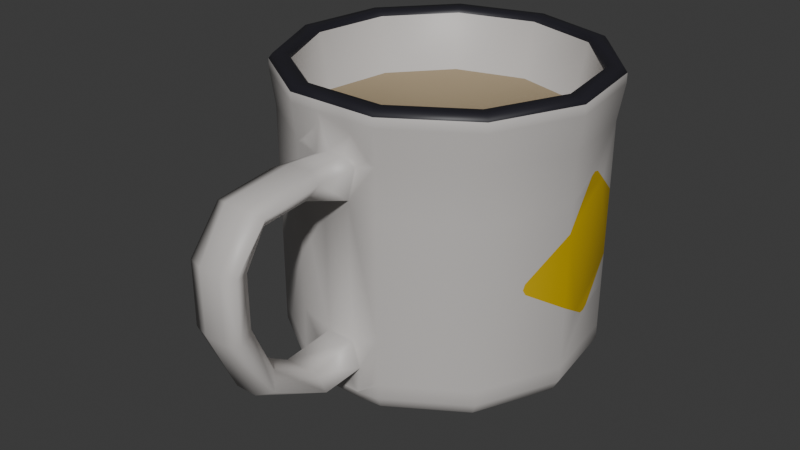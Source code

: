 # Source: goto_cup.blend  (saved by Blender 4.2.66; exported with 4.5.12 LTS)
import bpy
from mathutils import Matrix  # noqa: F401  (used for matrix-valued properties, if any)

bpy.ops.wm.read_factory_settings(use_empty=True)
scene = bpy.context.scene
scene.name = 'Scene'

# ---- collections
col_collection = bpy.data.collections.new('Collection'); scene.collection.children.link(col_collection)

# ---- materials (node trees are filled in below, after node groups)
mat_cup_body = bpy.data.materials.new('cup_body')
mat_cup_rim = bpy.data.materials.new('cup_rim')
mat_cup_coffe = bpy.data.materials.new('cup_coffe')
mat_cup_red = bpy.data.materials.new('cup_red')
mat_cup_green = bpy.data.materials.new('cup_green')
mat_cup_yellow = bpy.data.materials.new('cup_yellow')

# ---- material node trees
mat_cup_body.use_nodes = True; mat_cup_body.node_tree.nodes.clear()
_N = mat_cup_body.node_tree.nodes; _L = mat_cup_body.node_tree.links
n0 = _N.new('ShaderNodeBsdfPrincipled'); n0.name = 'Principled BSDF'; n0.location = (10, 300)
n0.inputs[0].default_value = (0.5711, 0.5457, 0.5271, 1.0)
n1 = _N.new('ShaderNodeOutputMaterial'); n1.name = 'Material Output'; n1.location = (300, 300)
_L.new(n0.outputs[0], n1.inputs[0])
n1.is_active_output = True
mat_cup_rim.use_nodes = True; mat_cup_rim.node_tree.nodes.clear()
_N = mat_cup_rim.node_tree.nodes; _L = mat_cup_rim.node_tree.links
n0 = _N.new('ShaderNodeBsdfPrincipled'); n0.name = 'Principled BSDF'; n0.location = (10, 300)
n0.inputs[0].default_value = (0.01521, 0.01444, 0.02122, 1.0)
n1 = _N.new('ShaderNodeOutputMaterial'); n1.name = 'Material Output'; n1.location = (300, 300)
_L.new(n0.outputs[0], n1.inputs[0])
n1.is_active_output = True
mat_cup_coffe.use_nodes = True; mat_cup_coffe.node_tree.nodes.clear()
_N = mat_cup_coffe.node_tree.nodes; _L = mat_cup_coffe.node_tree.links
n0 = _N.new('ShaderNodeBsdfPrincipled'); n0.name = 'Principled BSDF'; n0.location = (10, 300)
n0.inputs[0].default_value = (0.3324, 0.2582, 0.159, 1.0)
n0.inputs[2].default_value = 1.0
n1 = _N.new('ShaderNodeOutputMaterial'); n1.name = 'Material Output'; n1.location = (300, 300)
_L.new(n0.outputs[0], n1.inputs[0])
n1.is_active_output = True
mat_cup_red.use_nodes = True; mat_cup_red.node_tree.nodes.clear()
_N = mat_cup_red.node_tree.nodes; _L = mat_cup_red.node_tree.links
n0 = _N.new('ShaderNodeBsdfPrincipled'); n0.name = 'Principled BSDF'; n0.location = (10, 300)
n0.inputs[0].default_value = (0.4179, 0.1301, 0.07819, 1.0)
n1 = _N.new('ShaderNodeOutputMaterial'); n1.name = 'Material Output'; n1.location = (300, 300)
_L.new(n0.outputs[0], n1.inputs[0])
n1.is_active_output = True
mat_cup_green.use_nodes = True; mat_cup_green.node_tree.nodes.clear()
_N = mat_cup_green.node_tree.nodes; _L = mat_cup_green.node_tree.links
n0 = _N.new('ShaderNodeBsdfPrincipled'); n0.name = 'Principled BSDF'; n0.location = (10, 300)
n0.inputs[0].default_value = (0.1274, 0.3005, 0.3231, 1.0)
n1 = _N.new('ShaderNodeOutputMaterial'); n1.name = 'Material Output'; n1.location = (300, 300)
_L.new(n0.outputs[0], n1.inputs[0])
n1.is_active_output = True
mat_cup_yellow.use_nodes = True; mat_cup_yellow.node_tree.nodes.clear()
_N = mat_cup_yellow.node_tree.nodes; _L = mat_cup_yellow.node_tree.links
n0 = _N.new('ShaderNodeBsdfPrincipled'); n0.name = 'Principled BSDF'; n0.location = (10, 300)
n0.inputs[0].default_value = (0.6172, 0.4179, 0.001821, 1.0)
n1 = _N.new('ShaderNodeOutputMaterial'); n1.name = 'Material Output'; n1.location = (300, 300)
_L.new(n0.outputs[0], n1.inputs[0])
n1.is_active_output = True

# ---- world
world_world = bpy.data.worlds.new('World'); scene.world = world_world
world_world.use_nodes = True; world_world.node_tree.nodes.clear()
_N = world_world.node_tree.nodes; _L = world_world.node_tree.links
n0 = _N.new('ShaderNodeOutputWorld'); n0.name = 'World Output'; n0.location = (300, 300)
n1 = _N.new('ShaderNodeBackground'); n1.name = 'Background'; n1.location = (10, 300)
n1.inputs[0].default_value = (0.05088, 0.05088, 0.05088, 1.0)
_L.new(n1.outputs[0], n0.inputs[0])
n0.is_active_output = True
world_world.color = (0.05088, 0.05088, 0.05088)
world_world.sun_shadow_jitter_overblur = 0.0

# ---- meshes
me_cylinder = bpy.data.meshes.new('Cylinder')
me_cylinder.from_pydata([(1.902e-09, 0.7181, 0.0), (-3.454e-10, 0.8873, 1.557), (0.3977, 0.6013, 0.0), (0.4774, 0.7471, 1.557), (0.6691, 0.2881, 0.0), (0.8032, 0.3711, 1.557), (0.7281, -0.1222, 0.0), (0.874, -0.1214, 1.557), (0.5559, -0.4992, 0.0), (0.6673, -0.574, 1.557), (0.2072, -0.7233, 0.0), (0.2488, -0.843, 1.557), (-0.2072, -0.7233, 0.0), (-0.2488, -0.843, 1.557), (-0.5559, -0.4992, 0.0), (-0.6673, -0.574, 1.557), (-0.7281, -0.1222, 0.0), (-0.874, -0.1214, 1.557), (-0.6691, 0.2881, 0.0), (-0.8032, 0.3711, 1.557), (-0.3977, 0.6013, 0.0), (-0.4774, 0.7471, 1.557), (0.0, 0.8535, 0.196), (0.0, 0.8535, 0.4521), (0.0, 0.8535, 1.106), (0.0, 0.8535, 1.362), (0.4615, 0.718, 1.362), (0.4615, 0.718, 1.106), (0.4615, 0.718, 0.4521), (0.4615, 0.718, 0.196), (0.7765, 0.3545, 1.362), (0.7765, 0.3545, 1.106), (0.7765, 0.3545, 0.4521), (0.7765, 0.3545, 0.196), (0.8449, -0.1216, 1.362), (0.8449, -0.1216, 1.106), (0.8449, -0.1216, 0.4521), (0.8449, -0.1216, 0.196), (0.6451, -0.5591, 1.362), (0.6451, -0.5591, 1.106), (0.6451, -0.5591, 0.4521), (0.6451, -0.5591, 0.196), (0.2405, -0.8191, 1.362), (0.2405, -0.8191, 1.106), (0.2405, -0.8191, 0.4521), (0.2405, -0.8191, 0.196), (-0.2405, -0.8191, 1.362), (-0.2405, -0.8191, 1.106), (-0.2405, -0.8191, 0.4521), (-0.2405, -0.8191, 0.196), (-0.6451, -0.5591, 1.362), (-0.6451, -0.5591, 1.106), (-0.6451, -0.5591, 0.4521), (-0.6451, -0.5591, 0.196), (-0.8449, -0.1216, 1.362), (-0.8449, -0.1216, 1.106), (-0.8449, -0.1216, 0.4521), (-0.8449, -0.1216, 0.196), (-0.7765, 0.3545, 1.362), (-0.7765, 0.3545, 1.106), (-0.7765, 0.3545, 0.4521), (-0.7765, 0.3545, 0.196), (-0.4615, 0.718, 1.362), (-0.4615, 0.718, 1.106), (-0.4615, 0.718, 0.4521), (-0.4615, 0.718, 0.196), (0.06908, -0.7233, 0.0), (-0.06908, -0.7233, 0.0), (-0.08293, -0.843, 1.557), (0.08293, -0.843, 1.557), (0.07879, -0.8152, 0.385), (-0.07879, -0.8152, 0.385), (0.07714, -0.8232, 1.151), (-0.07714, -0.8232, 1.151), (0.09384, -1.099, 0.3461), (-0.09384, -1.099, 0.3461), (0.09246, -1.113, 1.262), (-0.09246, -1.113, 1.262), (-0.09447, -1.359, 0.5078), (-0.09358, -1.479, 0.7804), (-0.09445, -1.481, 1.061), (-0.09611, -1.371, 1.241), (0.09447, -1.359, 0.5078), (0.09358, -1.479, 0.7804), (0.09445, -1.481, 1.061), (0.09611, -1.371, 1.241), (0.4615, 0.718, 0.1144), (0.4424, 0.683, 0.05147), (0.7765, 0.3545, 0.1144), (0.744, 0.3344, 0.05127), (0.8449, -0.1216, 0.1144), (0.8091, -0.1218, 0.05096), (0.6451, -0.5591, 0.1144), (0.6174, -0.5405, 0.05062), (0.23, -0.7889, 0.05034), (0.2405, -0.8191, 0.1144), (-0.2405, -0.8191, 0.1144), (-0.23, -0.7889, 0.05034), (-0.6451, -0.5591, 0.1144), (-0.6174, -0.5405, 0.05062), (-0.8449, -0.1216, 0.1144), (-0.8091, -0.1218, 0.05096), (-0.7765, 0.3545, 0.1144), (-0.744, 0.3344, 0.05127), (-0.4615, 0.718, 0.1144), (-0.4424, 0.683, 0.05147), (5.684e-10, 0.8131, 0.05154), (0.0, 0.8535, 0.1144), (0.08684, -0.7866, 0.03567), (0.1086, -0.8202, 0.09684), (-0.1086, -0.8202, 0.09684), (-0.08684, -0.7866, 0.03567), (0.1237, -0.8176, 0.2441), (0.04272, -0.8207, 0.201), (0.1086, -0.8202, 0.09689), (0.1961, -0.8197, 0.1768), (-0.04272, -0.8207, 0.201), (-0.1237, -0.8176, 0.2441), (-0.1961, -0.8197, 0.1768), (-0.1086, -0.8202, 0.09689), (0.04371, -0.8177, 1.365), (0.123, -0.8201, 1.332), (0.1973, -0.8186, 1.38), (0.1009, -0.8185, 1.488), (-0.123, -0.8201, 1.332), (-0.04371, -0.8177, 1.365), (-0.1009, -0.8185, 1.488), (-0.1973, -0.8186, 1.38), (0.1448, -1.08, 0.2527), (0.06105, -1.059, 0.2076), (-0.06105, -1.059, 0.2076), (-0.1448, -1.08, 0.2527), (0.06322, -1.047, 1.374), (0.1447, -1.08, 1.343), (-0.1447, -1.08, 1.343), (-0.06322, -1.047, 1.374), (-0.1458, -1.404, 1.305), (-0.05914, -1.44, 1.331), (-0.1438, -1.581, 1.09), (-0.05963, -1.606, 1.09), (-0.1438, -1.583, 0.7558), (-0.06081, -1.606, 0.7465), (-0.06029, -1.452, 0.4022), (-0.1446, -1.408, 0.4316), (0.1446, -1.408, 0.4316), (0.06029, -1.452, 0.4022), (0.1438, -1.583, 0.7558), (0.06081, -1.606, 0.7465), (0.1438, -1.581, 1.09), (0.05963, -1.606, 1.09), (0.05914, -1.44, 1.331), (0.1458, -1.404, 1.305), (0.4281, 0.6703, 1.637), (1.455e-09, 0.796, 1.637), (0.7202, 0.3332, 1.637), (0.7837, -0.1084, 1.637), (0.5984, -0.5143, 1.637), (0.2231, -0.7555, 1.637), (0.08293, -0.7555, 1.637), (-0.5984, -0.5143, 1.637), (-0.2231, -0.7555, 1.637), (-0.7837, -0.1084, 1.637), (-0.7202, 0.3332, 1.637), (-0.4281, 0.6703, 1.637), (-0.08293, -0.7555, 1.637), (0.4663, 0.7299, 1.637), (1.138e-09, 0.8668, 1.637), (0.7846, 0.3626, 1.637), (0.8538, -0.1185, 1.637), (0.6519, -0.5606, 1.637), (0.243, -0.8234, 1.637), (0.08293, -0.8234, 1.637), (-0.6519, -0.5606, 1.637), (-0.243, -0.8234, 1.637), (-0.8538, -0.1185, 1.637), (-0.7846, 0.3626, 1.637), (-0.4663, 0.7299, 1.637), (-0.08293, -0.8234, 1.637), (0.387, 0.5982, 1.304), (7.389e-08, 0.7119, 1.304), (0.6511, 0.2934, 1.304), (0.7085, -0.1058, 1.304), (0.541, -0.4727, 1.304), (0.2017, -0.6908, 1.304), (0.07696, -0.6908, 1.304), (-0.541, -0.4727, 1.304), (-0.2017, -0.6908, 1.304), (-0.7085, -0.1058, 1.304), (-0.6511, 0.2934, 1.304), (-0.387, 0.5982, 1.304), (-0.07696, -0.6908, 1.304), (0.4774, 0.7471, 1.611), (1.138e-09, 0.8873, 1.611), (0.8032, 0.3711, 1.611), (0.874, -0.1214, 1.611), (0.6673, -0.574, 1.611), (0.2488, -0.843, 1.611), (0.08293, -0.843, 1.611), (-0.6673, -0.574, 1.611), (-0.2488, -0.843, 1.611), (-0.874, -0.1214, 1.611), (-0.8032, 0.3711, 1.611), (-0.4774, 0.7471, 1.611), (-0.08293, -0.843, 1.611), (0.417, 0.6531, 1.611), (1.138e-09, 0.7756, 1.611), (0.7016, 0.3247, 1.611), (0.7635, -0.1055, 1.611), (0.5829, -0.5009, 1.611), (0.2173, -0.7358, 1.611), (0.08293, -0.7358, 1.611), (-0.5829, -0.5009, 1.611), (-0.2173, -0.7358, 1.611), (-0.7635, -0.1055, 1.611), (-0.7016, 0.3247, 1.611), (-0.417, 0.6531, 1.611), (-0.08293, -0.7358, 1.611), (0.7765, 0.3545, 0.9992), (0.7765, 0.3545, 0.6279), (0.7933, 0.2378, 1.106), (0.8229, 0.03176, 1.106), (0.8449, -0.1216, 0.9522), (0.8449, -0.1216, 0.5449), (0.7997, 0.1931, 0.4521), (0.8242, 0.02296, 0.4521), (-0.1647, 0.8052, 0.4521), (0.01074, 0.8504, 1.106), (-0.4671, 0.7116, 0.4521), (-0.4615, 0.718, 0.433), (-0.5551, 0.61, 1.106), (0.0, 0.8535, 0.6408), (-0.4615, 0.718, 1.237), (0.0, 0.8535, 1.115), (-0.7973, -0.2259, 1.106), (-0.8449, -0.1216, 1.161), (-0.8191, 0.05787, 0.4521), (-0.7523, -0.3244, 0.4521), (-0.8294, -0.01347, 1.106), (-0.8449, -0.1216, 0.3752), (-0.7661, -0.2942, 0.9235), (-0.8224, 0.03548, 0.9479), (-0.8403, -0.08949, 1.16), (-0.8294, -0.01349, 1.106), (-0.7927, -0.2359, 0.3752), (-0.7569, -0.3143, 0.4292), (-0.8204, 0.04923, 0.4308), (-0.8322, -0.03267, 0.3752), (-0.6863, -0.469, 0.7802), (-0.6985, -0.4422, 0.8569), (-0.8011, 0.1836, 0.7624), (-0.8047, 0.1586, 0.854), (-0.7977, -0.2251, 1.108), (-0.8321, -0.1498, 1.162), (-0.5703, 0.5925, 0.8677), (-0.5602, 0.6041, 0.7722), (-0.1135, 0.8202, 0.5506), (-0.04761, 0.8396, 0.6165), (-0.5153, 0.6559, 1.226), (-0.551, 0.6148, 1.17), (-0.1271, 0.8162, 1.249), (-0.2083, 0.7924, 1.277), (-0.1965, 0.7958, 0.3908), (-0.2666, 0.7753, 0.3381), (-0.4347, 0.7259, 0.3572), (-0.3709, 0.7446, 0.3189), (0.05489, 0.8374, 0.6646), (0.111, 0.8209, 0.7323), (0.1558, 0.8078, 0.9157), (0.1313, 0.815, 0.9968), (0.6409, 0.511, 0.7983), (0.6426, 0.509, 0.8584), (0.6337, 0.5193, 0.8289), (0.7496, -0.3303, 0.679), (0.7471, -0.3359, 0.7378), (0.7432, -0.3444, 0.7071), (0.8035, 0.1667, 1.17), (0.8138, 0.09481, 1.169), (0.8087, 0.1305, 1.18), (0.8148, 0.08822, 0.4102), (0.8039, 0.1636, 0.42), (0.8092, 0.1272, 0.4053)], [], [(25, 1, 3, 26), (26, 3, 5, 30), (30, 5, 7, 34), (34, 7, 9, 38), (38, 9, 11, 42), (145, 142, 130, 129), (46, 13, 15, 50), (50, 15, 17, 54), (54, 17, 19, 58), (69, 11, 196, 197), (58, 19, 21, 62), (62, 21, 1, 25), (66, 108, 111, 67), (226, 268, 267, 266, 265, 230, 24), (229, 258, 257, 231, 63), (225, 261, 262, 264, 263, 228, 64), (20, 105, 106, 0), (61, 60, 227, 228, 65), (225, 255, 256, 230, 23), (232, 259, 260, 231, 62, 25), (18, 103, 105, 20), (236, 247, 248, 239, 233, 55, 56), (233, 251, 252, 234, 55), (238, 243, 244, 236, 56), (16, 101, 103, 18), (235, 245, 246, 238, 56), (235, 249, 250, 240, 237, 59, 60), (42, 11, 69, 123, 122), (49, 48, 52, 53), (48, 47, 51, 52), (47, 46, 50, 51), (14, 99, 101, 16), (71, 117, 131, 75), (71, 73, 47, 48), (124, 73, 77, 134), (10, 94, 108, 66), (41, 40, 44, 45), (40, 39, 43, 44), (39, 38, 42, 43), (8, 93, 94, 10), (37, 36, 40, 41), (219, 275, 277, 276, 220), (35, 34, 38, 39), (6, 91, 93, 8), (32, 218, 223), (224, 278, 280, 279, 223), (107, 22, 29, 86), (29, 28, 32, 33), (221, 273, 274, 272, 222), (27, 26, 30, 31), (4, 89, 91, 6), (22, 23, 28, 29), (24, 232, 226), (120, 123, 69, 68, 126, 125), (116, 113, 129, 130), (44, 43, 72, 70), (70, 72, 73, 71), (109, 114, 113, 116, 119, 110), (70, 71, 75, 74), (12, 97, 99, 14), (120, 125, 135, 132), (72, 121, 133, 76), (118, 117, 71, 48, 49), (73, 124, 127, 46, 47), (110, 119, 118, 49, 96), (127, 126, 68, 13, 46), (43, 42, 122, 121, 72), (73, 72, 76, 77), (150, 137, 139, 149), (77, 76, 85, 81), (134, 77, 81, 136), (76, 133, 151, 85), (149, 139, 141, 147), (147, 141, 142, 145), (83, 146, 144, 82), (132, 135, 137, 150), (81, 85, 84, 80), (80, 84, 83, 79), (79, 83, 82, 78), (78, 82, 74, 75), (85, 151, 148, 84), (84, 148, 146, 83), (143, 78, 75, 131), (136, 81, 80, 138), (138, 80, 79, 140), (140, 79, 78, 143), (82, 144, 128, 74), (112, 70, 74, 128), (45, 44, 70, 112, 115), (86, 29, 33, 88), (0, 106, 87, 2), (88, 33, 37, 90), (90, 37, 41, 92), (92, 41, 45, 95), (96, 49, 53, 98), (67, 111, 97, 12), (98, 53, 57, 100), (100, 57, 61, 102), (102, 61, 65, 104), (104, 65, 22, 107), (109, 110, 111, 108), (95, 109, 108, 94), (107, 86, 87, 106), (86, 88, 89, 87), (88, 90, 91, 89), (90, 92, 93, 91), (92, 95, 94, 93), (110, 96, 97, 111), (96, 98, 99, 97), (98, 100, 101, 99), (100, 102, 103, 101), (102, 104, 105, 103), (104, 107, 106, 105), (2, 87, 89, 4), (112, 113, 114, 115), (116, 117, 118, 119), (120, 121, 122, 123), (124, 125, 126, 127), (129, 113, 112, 128), (131, 117, 116, 130), (120, 132, 133, 121), (135, 125, 124, 134), (130, 142, 143, 131), (132, 150, 151, 133), (134, 136, 137, 135), (136, 138, 139, 137), (138, 140, 141, 139), (140, 143, 142, 141), (128, 144, 145, 129), (144, 146, 147, 145), (146, 148, 149, 147), (148, 151, 150, 149), (95, 45, 115, 114, 109), (209, 208, 182, 183), (21, 19, 201, 202), (7, 5, 193, 194), (13, 68, 203, 199), (15, 13, 199, 198), (1, 21, 202, 192), (68, 69, 197, 203), (9, 7, 194, 195), (3, 1, 192, 191), (17, 15, 198, 200), (11, 9, 195, 196), (19, 17, 200, 201), (5, 3, 191, 193), (153, 152, 165, 166), (152, 154, 167, 165), (154, 155, 168, 167), (155, 156, 169, 168), (156, 157, 170, 169), (157, 158, 171, 170), (160, 159, 172, 173), (159, 161, 174, 172), (161, 162, 175, 174), (162, 163, 176, 175), (163, 153, 166, 176), (164, 160, 173, 177), (158, 164, 177, 171), (178, 179, 189, 188, 187, 185, 186, 190, 184, 183, 182, 181, 180), (216, 210, 184, 190), (210, 209, 183, 184), (211, 212, 186, 185), (213, 211, 185, 187), (204, 205, 179, 178), (214, 213, 187, 188), (206, 204, 178, 180), (215, 214, 188, 189), (207, 206, 180, 181), (205, 215, 189, 179), (208, 207, 181, 182), (212, 216, 190, 186), (166, 165, 191, 192), (165, 167, 193, 191), (167, 168, 194, 193), (168, 169, 195, 194), (169, 170, 196, 195), (170, 171, 197, 196), (173, 172, 198, 199), (172, 174, 200, 198), (174, 175, 201, 200), (175, 176, 202, 201), (176, 166, 192, 202), (177, 173, 199, 203), (171, 177, 203, 197), (152, 153, 205, 204), (154, 152, 204, 206), (155, 154, 206, 207), (156, 155, 207, 208), (157, 156, 208, 209), (158, 157, 209, 210), (159, 160, 212, 211), (161, 159, 211, 213), (162, 161, 213, 214), (163, 162, 214, 215), (153, 163, 215, 205), (160, 164, 216, 212), (164, 158, 210, 216), (28, 27, 31, 217, 270, 271, 269, 218, 32), (223, 218, 217, 219, 220, 221, 222, 224), (224, 222, 36), (221, 220, 35), (219, 217, 31), (36, 222, 272, 274, 273, 221, 35, 39, 40), (31, 30, 34, 35, 220, 276, 277, 275, 219), (33, 32, 223, 279, 280, 278, 224, 36, 37), (60, 59, 229, 253, 254, 227), (226, 232, 25, 26, 27), (64, 63, 24, 230, 256, 255, 225), (59, 58, 62, 231, 257, 258, 229), (63, 231, 260, 259, 232, 24), (65, 228, 263, 264, 262, 261, 225, 23, 22), (228, 227, 64), (23, 230, 265, 266, 267, 268, 226, 27, 28), (55, 234, 241, 242, 237), (53, 52, 236, 244, 243, 238, 57), (57, 238, 246, 245, 235, 60, 61), (52, 51, 233, 239, 248, 247, 236), (56, 55, 237, 240, 250, 249, 235), (51, 50, 54, 234, 252, 251, 233), (237, 242, 241, 234, 54, 58, 59), (227, 254, 253, 229, 63, 64), (218, 269, 271, 270, 217)])
me_cylinder.polygons.foreach_set('use_smooth', [True] * 223)
me_cylinder.polygons.foreach_set('material_index', [0, 0, 0, 0, 0, 0, 0, 0, 0, 0, 0, 0, 0, 4, 4, 4, 0, 0, 0, 0, 0, 3, 3, 3, 0, 3, 0, 0, 0, 0, 0, 0, 0, 0, 0, 0, 0, 0, 0, 0, 0, 5, 0, 0, 0, 5, 0, 0, 5, 0, 0, 0, 0, 0, 0, 0, 0, 0, 0, 0, 0, 0, 0, 0, 0, 0, 0, 0, 0, 0, 0, 0, 0, 0, 0, 0, 0, 0, 0, 0, 0, 0, 0, 0, 0, 0, 0, 0, 0, 0, 0, 0, 0, 0, 0, 0, 0, 0, 0, 0, 0, 0, 0, 0, 0, 0, 0, 0, 0, 0, 0, 0, 0, 0, 0, 0, 0, 0, 0, 0, 0, 0, 0, 0, 0, 0, 0, 0, 0, 0, 0, 0, 0, 0, 0, 0, 0, 0, 0, 0, 0, 0, 0, 0, 0, 0, 1, 1, 1, 1, 1, 1, 1, 1, 1, 1, 1, 1, 1, 2, 0, 0, 0, 0, 0, 0, 0, 0, 0, 0, 0, 0, 1, 1, 1, 1, 1, 1, 1, 1, 1, 1, 1, 1, 1, 1, 1, 1, 1, 1, 1, 1, 1, 1, 1, 1, 1, 1, 0, 5, 0, 0, 0, 0, 0, 0, 0, 0, 4, 0, 4, 0, 0, 0, 3, 0, 0, 0, 3, 0, 0, 4, 5])
_uv = me_cylinder.uv_layers.new(name='UVMap')
_uv.uv.foreach_set('vector', [1.0, 0.9, 1.0, 1.0, 0.9091, 1.0, 0.9091, 0.9, 0.9091, 0.9, 0.9091, 1.0, 0.8182, 1.0, 0.8182, 0.9, 0.8182, 0.9, 0.8182, 1.0, 0.7273, 1.0, 0.7273, 0.9, 0.7273, 0.9, 0.7273, 1.0, 0.6364, 1.0, 0.6364, 0.9, 0.6364, 0.9, 0.6364, 1.0, 0.5455, 1.0, 0.5455, 0.9, 0.5065, 0.66, 0.4935, 0.66, 0.4934, 0.6, 0.5066, 0.6, 0.4545, 0.9, 0.4545, 1.0, 0.3636, 1.0, 0.3636, 0.9, 0.3636, 0.9, 0.3636, 1.0, 0.2727, 1.0, 0.2727, 0.9, 0.2727, 0.9, 0.2727, 1.0, 0.1818, 1.0, 0.1818, 0.9, 0.5152, 1.0, 0.5455, 1.0, 0.5455, 1.0, 0.5152, 1.0, 0.1818, 0.9, 0.1818, 1.0, 0.09091, 1.0, 0.09091, 0.9, 0.09091, 0.9, 0.09091, 1.0, -1.788e-07, 1.0, -1.788e-07, 0.9, 0.5152, 0.5, 0.5152, 0.5246, 0.4848, 0.5246, 0.4848, 0.5, 0.9979, 0.8, 0.9741, 0.7834, 0.9693, 0.7709, 0.9781, 0.7429, 0.9892, 0.7325, 1.0, 0.7289, 1.0, 0.8, 0.1179, 0.8, 0.1167, 0.8253, 0.1064, 0.8472, 0.09091, 0.8513, 0.09091, 0.8, 0.03244, 0.7, 0.03871, 0.6761, 0.05251, 0.6555, 0.07306, 0.648, 0.08563, 0.6629, 0.09091, 0.6926, 0.09091, 0.7, 0.09091, 0.5, 0.09091, 0.5263, -1.788e-07, 0.5263, -1.788e-07, 0.5, 0.1818, 0.6, 0.1818, 0.7, 0.09251, 0.7, 0.09091, 0.6926, 0.09091, 0.6, 0.03244, 0.7, 0.02237, 0.7151, 0.009378, 0.7252, -1.788e-07, 0.7289, -1.788e-07, 0.7, -1.788e-07, 0.8038, 0.02505, 0.8562, 0.04103, 0.8671, 0.09091, 0.8513, 0.09091, 0.9, -1.788e-07, 0.9, 0.1818, 0.5, 0.1818, 0.5262, 0.09091, 0.5263, 0.09091, 0.5, 0.3149, 0.7, 0.3449, 0.7502, 0.3394, 0.7619, 0.3086, 0.7721, 0.2944, 0.8, 0.2727, 0.8, 0.2727, 0.7, 0.2944, 0.8, 0.2942, 0.8008, 0.2786, 0.822, 0.2727, 0.8217, 0.2727, 0.8, 0.2727, 0.67, 0.2965, 0.67, 0.3128, 0.6911, 0.3149, 0.7, 0.2727, 0.7, 0.2727, 0.5, 0.2727, 0.526, 0.1818, 0.5262, 0.1818, 0.5, 0.2385, 0.7, 0.2401, 0.6917, 0.2557, 0.67, 0.2727, 0.67, 0.2727, 0.7, 0.2385, 0.7, 0.2145, 0.7475, 0.2192, 0.7615, 0.2427, 0.7759, 0.2521, 0.8, 0.1818, 0.8, 0.1818, 0.7, 0.5455, 0.9, 0.5455, 1.0, 0.5152, 1.0, 0.5152, 0.9524, 0.5342, 0.9, 0.4545, 0.6, 0.4545, 0.7, 0.3636, 0.7, 0.3636, 0.6, 0.4545, 0.7, 0.4545, 0.8, 0.3636, 0.8, 0.3636, 0.7, 0.4545, 0.8, 0.4545, 0.9, 0.3636, 0.9, 0.3636, 0.8, 0.3636, 0.5, 0.3636, 0.5258, 0.2727, 0.526, 0.2727, 0.5, 0.4848, 0.7, 0.4848, 0.6555, 0.4848, 0.6518, 0.4848, 0.7, 0.4848, 0.7, 0.4848, 0.8, 0.4545, 0.8, 0.4545, 0.7, 0.4848, 0.856, 0.4848, 0.8, 0.4848, 0.8, 0.4848, 0.8509, 0.5455, 0.5, 0.5455, 0.5257, 0.5152, 0.5246, 0.5152, 0.5, 0.6364, 0.6, 0.6364, 0.7, 0.5455, 0.7, 0.5455, 0.6, 0.6364, 0.7, 0.6364, 0.8, 0.5455, 0.8, 0.5455, 0.7, 0.6364, 0.8, 0.6364, 0.9, 0.5455, 0.9, 0.5455, 0.8, 0.6364, 0.5, 0.6364, 0.5258, 0.5455, 0.5257, 0.5455, 0.5, 0.7273, 0.6, 0.7273, 0.7, 0.6364, 0.7, 0.6364, 0.6, 0.7959, 0.8, 0.7823, 0.8253, 0.7754, 0.8291, 0.7686, 0.8246, 0.7566, 0.8, 0.7273, 0.8, 0.7273, 0.9, 0.6364, 0.9, 0.6364, 0.8, 0.7273, 0.5, 0.7273, 0.526, 0.6364, 0.5258, 0.6364, 0.5, 0.8182, 0.7, 0.8182, 0.7269, 0.7874, 0.7, 0.7549, 0.7, 0.7673, 0.6836, 0.7748, 0.6817, 0.7817, 0.6875, 0.7874, 0.7, 1.0, 0.5584, 1.0, 0.6, 0.9091, 0.6, 0.9091, 0.5584, 0.9091, 0.6, 0.9091, 0.7, 0.8182, 0.7, 0.8182, 0.6, 0.7273, 0.7765, 0.6827, 0.7437, 0.681, 0.739, 0.6839, 0.7347, 0.7273, 0.7142, 0.9091, 0.8, 0.9091, 0.9, 0.8182, 0.9, 0.8182, 0.8, 0.8182, 0.5, 0.8182, 0.5262, 0.7273, 0.526, 0.7273, 0.5, 1.0, 0.6, 1.0, 0.7, 0.9091, 0.7, 0.9091, 0.6, 1.0, 0.8, 1.0, 0.8038, 0.9979, 0.8, 0.5054, 0.9, 0.5152, 0.9524, 0.5152, 1.0, 0.4848, 1.0, 0.4848, 0.9524, 0.4946, 0.9, 0.4947, 0.6, 0.5053, 0.6, 0.5066, 0.6, 0.4934, 0.6, 0.5455, 0.7, 0.5455, 0.8, 0.5152, 0.8, 0.5152, 0.7, 0.5152, 0.7, 0.5152, 0.8, 0.4848, 0.8, 0.4848, 0.7, 0.5152, 0.5668, 0.5152, 0.5668, 0.5053, 0.6, 0.4947, 0.6, 0.4848, 0.5668, 0.4848, 0.5668, 0.5152, 0.7, 0.4848, 0.7, 0.4848, 0.7, 0.5152, 0.7, 0.4545, 0.5, 0.4545, 0.5257, 0.3636, 0.5258, 0.3636, 0.5, 0.5054, 0.9, 0.4946, 0.9, 0.4933, 0.9, 0.5067, 0.9, 0.5152, 0.8, 0.5152, 0.856, 0.5152, 0.8509, 0.5152, 0.8, 0.466, 0.6, 0.4848, 0.6555, 0.4848, 0.7, 0.4545, 0.7, 0.4545, 0.6, 0.4848, 0.8, 0.4848, 0.856, 0.4658, 0.9, 0.4545, 0.9, 0.4545, 0.8, 0.4848, 0.5668, 0.4848, 0.5668, 0.466, 0.6, 0.4545, 0.6, 0.4545, 0.5583, 0.4658, 0.9, 0.4848, 0.9524, 0.4848, 1.0, 0.4545, 1.0, 0.4545, 0.9, 0.5455, 0.8, 0.5455, 0.9, 0.5342, 0.9, 0.5152, 0.856, 0.5152, 0.8, 0.4848, 0.8, 0.5152, 0.8, 0.5152, 0.8, 0.4848, 0.8, 0.5064, 0.84, 0.4936, 0.84, 0.4935, 0.78, 0.5065, 0.78, 0.4848, 0.8, 0.5152, 0.8, 0.5152, 0.78, 0.4848, 0.78, 0.4848, 0.8509, 0.4848, 0.8, 0.4848, 0.78, 0.4848, 0.8087, 0.5152, 0.8, 0.5152, 0.8509, 0.5152, 0.8087, 0.5152, 0.78, 0.5065, 0.78, 0.4935, 0.78, 0.4935, 0.72, 0.5065, 0.72, 0.5065, 0.72, 0.4935, 0.72, 0.4935, 0.66, 0.5065, 0.66, 0.5152, 0.74, 0.5152, 0.7283, 0.5152, 0.6882, 0.5152, 0.72, 0.5067, 0.9, 0.4933, 0.9, 0.4936, 0.84, 0.5064, 0.84, 0.4848, 0.78, 0.5152, 0.78, 0.5152, 0.76, 0.4848, 0.76, 0.4848, 0.76, 0.5152, 0.76, 0.5152, 0.74, 0.4848, 0.74, 0.4848, 0.74, 0.5152, 0.74, 0.5152, 0.72, 0.4848, 0.72, 0.4848, 0.72, 0.5152, 0.72, 0.5152, 0.7, 0.4848, 0.7, 0.5152, 0.78, 0.5152, 0.8087, 0.5152, 0.7714, 0.5152, 0.76, 0.5152, 0.76, 0.5152, 0.7714, 0.5152, 0.7283, 0.5152, 0.74, 0.4848, 0.6882, 0.4848, 0.72, 0.4848, 0.7, 0.4848, 0.6518, 0.4848, 0.8087, 0.4848, 0.78, 0.4848, 0.76, 0.4848, 0.7714, 0.4848, 0.7714, 0.4848, 0.76, 0.4848, 0.74, 0.4848, 0.7283, 0.4848, 0.7283, 0.4848, 0.74, 0.4848, 0.72, 0.4848, 0.6882, 0.5152, 0.72, 0.5152, 0.6882, 0.5152, 0.6518, 0.5152, 0.7, 0.5152, 0.6555, 0.5152, 0.7, 0.5152, 0.7, 0.5152, 0.6518, 0.5455, 0.6, 0.5455, 0.7, 0.5152, 0.7, 0.5152, 0.6555, 0.534, 0.6, 0.9091, 0.5584, 0.9091, 0.6, 0.8182, 0.6, 0.8182, 0.5584, 1.0, 0.5, 1.0, 0.5263, 0.9091, 0.5263, 0.9091, 0.5, 0.8182, 0.5584, 0.8182, 0.6, 0.7273, 0.6, 0.7273, 0.5584, 0.7273, 0.5584, 0.7273, 0.6, 0.6364, 0.6, 0.6364, 0.5584, 0.6364, 0.5584, 0.6364, 0.6, 0.5455, 0.6, 0.5455, 0.5583, 0.4545, 0.5583, 0.4545, 0.6, 0.3636, 0.6, 0.3636, 0.5584, 0.4848, 0.5, 0.4848, 0.5246, 0.4545, 0.5257, 0.4545, 0.5, 0.3636, 0.5584, 0.3636, 0.6, 0.2727, 0.6, 0.2727, 0.5584, 0.2727, 0.5584, 0.2727, 0.6, 0.1818, 0.6, 0.1818, 0.5584, 0.1818, 0.5584, 0.1818, 0.6, 0.09091, 0.6, 0.09091, 0.5584, 0.09091, 0.5584, 0.09091, 0.6, -1.788e-07, 0.6, -1.788e-07, 0.5584, 0.5152, 0.5668, 0.4848, 0.5668, 0.4848, 0.5246, 0.5152, 0.5246, 0.5455, 0.5583, 0.5152, 0.5668, 0.5152, 0.5246, 0.5455, 0.5257, 1.0, 0.5584, 0.9091, 0.5584, 0.9091, 0.5263, 1.0, 0.5263, 0.9091, 0.5584, 0.8182, 0.5584, 0.8182, 0.5262, 0.9091, 0.5263, 0.8182, 0.5584, 0.7273, 0.5584, 0.7273, 0.526, 0.8182, 0.5262, 0.7273, 0.5584, 0.6364, 0.5584, 0.6364, 0.5258, 0.7273, 0.526, 0.6364, 0.5584, 0.5455, 0.5583, 0.5455, 0.5257, 0.6364, 0.5258, 0.4848, 0.5668, 0.4545, 0.5583, 0.4545, 0.5257, 0.4848, 0.5246, 0.4545, 0.5583, 0.3636, 0.5584, 0.3636, 0.5258, 0.4545, 0.5257, 0.3636, 0.5584, 0.2727, 0.5584, 0.2727, 0.526, 0.3636, 0.5258, 0.2727, 0.5584, 0.1818, 0.5584, 0.1818, 0.5262, 0.2727, 0.526, 0.1818, 0.5584, 0.09091, 0.5584, 0.09091, 0.5263, 0.1818, 0.5262, 0.09091, 0.5584, -1.788e-07, 0.5584, -1.788e-07, 0.5263, 0.09091, 0.5263, 0.9091, 0.5, 0.9091, 0.5263, 0.8182, 0.5262, 0.8182, 0.5, 0.5152, 0.6555, 0.5152, 0.5995, 0.5152, 0.5668, 0.534, 0.6, 0.4947, 0.6, 0.4847, 0.6, 0.466, 0.6, 0.4848, 0.5668, 0.5054, 0.9, 0.5151, 0.9, 0.5342, 0.9, 0.5152, 0.9524, 0.4848, 0.856, 0.4848, 0.8997, 0.4848, 0.9524, 0.4658, 0.9, 0.5066, 0.6, 0.5053, 0.6, 0.5152, 0.6555, 0.5152, 0.6518, 0.4848, 0.6518, 0.4848, 0.6555, 0.4947, 0.6, 0.4934, 0.6, 0.5054, 0.9, 0.5067, 0.9, 0.5152, 0.8509, 0.5152, 0.856, 0.4933, 0.9, 0.4946, 0.9, 0.4848, 0.856, 0.4848, 0.8509, 0.4934, 0.6, 0.4935, 0.66, 0.4848, 0.6882, 0.4848, 0.6518, 0.5067, 0.9, 0.5064, 0.84, 0.5152, 0.8087, 0.5152, 0.8509, 0.4848, 0.8509, 0.4848, 0.8087, 0.4936, 0.84, 0.4933, 0.9, 0.4848, 0.8087, 0.4848, 0.7714, 0.4935, 0.78, 0.4936, 0.84, 0.4848, 0.7714, 0.4848, 0.7283, 0.4935, 0.72, 0.4935, 0.78, 0.4848, 0.7283, 0.4848, 0.6882, 0.4935, 0.66, 0.4935, 0.72, 0.5152, 0.6518, 0.5152, 0.6882, 0.5065, 0.66, 0.5066, 0.6, 0.5152, 0.6882, 0.5152, 0.7283, 0.5065, 0.72, 0.5065, 0.66, 0.5152, 0.7283, 0.5152, 0.7714, 0.5065, 0.78, 0.5065, 0.72, 0.5152, 0.7714, 0.5152, 0.8087, 0.5064, 0.84, 0.5065, 0.78, 0.5455, 0.5583, 0.5455, 0.6, 0.534, 0.6, 0.5152, 0.5668, 0.5152, 0.5668, 0.3091, 0.04885, 0.4084, 0.1127, 0.4084, 0.1127, 0.3091, 0.04885, 0.09091, 1.0, 0.1818, 1.0, 0.1818, 1.0, 0.09091, 1.0, 0.7273, 1.0, 0.8182, 1.0, 0.8182, 1.0, 0.7273, 1.0, 0.4545, 1.0, 0.4848, 1.0, 0.4848, 1.0, 0.4545, 1.0, 0.3636, 1.0, 0.4545, 1.0, 0.4545, 1.0, 0.3636, 1.0, -1.788e-07, 1.0, 0.09091, 1.0, 0.09091, 1.0, -1.788e-07, 1.0, 0.4848, 1.0, 0.5152, 1.0, 0.5152, 1.0, 0.4848, 1.0, 0.6364, 1.0, 0.7273, 1.0, 0.7273, 1.0, 0.6364, 1.0, 0.9091, 1.0, 1.0, 1.0, 1.0, 1.0, 0.9091, 1.0, 0.2727, 1.0, 0.3636, 1.0, 0.3636, 1.0, 0.2727, 1.0, 0.5455, 1.0, 0.6364, 1.0, 0.6364, 1.0, 0.5455, 1.0, 0.1818, 1.0, 0.2727, 1.0, 0.2727, 1.0, 0.1818, 1.0, 0.8182, 1.0, 0.9091, 1.0, 0.9091, 1.0, 0.8182, 1.0, 0.25, 0.4652, 0.3663, 0.431, 0.3767, 0.4472, 0.25, 0.4844, 0.3663, 0.431, 0.4458, 0.3394, 0.4633, 0.3474, 0.3767, 0.4472, 0.4458, 0.3394, 0.463, 0.2194, 0.4821, 0.2166, 0.4633, 0.3474, 0.463, 0.2194, 0.4126, 0.1091, 0.4272, 0.09648, 0.4821, 0.2166, 0.4126, 0.1091, 0.3106, 0.04351, 0.316, 0.02506, 0.4272, 0.09648, 0.3106, 0.04351, 0.2725, 0.04351, 0.2725, 0.02506, 0.316, 0.02506, 0.1894, 0.04351, 0.08736, 0.1091, 0.07282, 0.09648, 0.184, 0.02506, 0.08736, 0.1091, 0.03699, 0.2194, 0.01795, 0.2166, 0.07282, 0.09648, 0.03699, 0.2194, 0.05424, 0.3394, 0.03675, 0.3474, 0.01795, 0.2166, 0.05424, 0.3394, 0.1337, 0.431, 0.1233, 0.4472, 0.03675, 0.3474, 0.1337, 0.431, 0.25, 0.4652, 0.25, 0.4844, 0.1233, 0.4472, 0.2275, 0.04351, 0.1894, 0.04351, 0.184, 0.02506, 0.2275, 0.02506, 0.2725, 0.04351, 0.2275, 0.04351, 0.2275, 0.02506, 0.2725, 0.02506, 0.3633, 0.4264, 0.25, 0.4596, 0.1367, 0.4264, 0.0593, 0.3371, 0.04249, 0.2202, 0.09156, 0.1127, 0.1909, 0.04885, 0.2275, 0.04885, 0.2725, 0.04885, 0.3091, 0.04885, 0.4084, 0.1127, 0.4575, 0.2202, 0.4407, 0.3371, 0.2275, 0.04885, 0.2725, 0.04885, 0.2725, 0.04885, 0.2275, 0.04885, 0.2725, 0.04885, 0.3091, 0.04885, 0.3091, 0.04885, 0.2725, 0.04885, 0.09156, 0.1127, 0.1909, 0.04885, 0.1909, 0.04885, 0.09156, 0.1127, 0.04249, 0.2202, 0.09156, 0.1127, 0.09156, 0.1127, 0.04249, 0.2202, 0.3633, 0.4264, 0.25, 0.4596, 0.25, 0.4596, 0.3633, 0.4264, 0.0593, 0.3371, 0.04249, 0.2202, 0.04249, 0.2202, 0.0593, 0.3371, 0.4407, 0.3371, 0.3633, 0.4264, 0.3633, 0.4264, 0.4407, 0.3371, 0.1367, 0.4264, 0.0593, 0.3371, 0.0593, 0.3371, 0.1367, 0.4264, 0.4575, 0.2202, 0.4407, 0.3371, 0.4407, 0.3371, 0.4575, 0.2202, 0.25, 0.4596, 0.1367, 0.4264, 0.1367, 0.4264, 0.25, 0.4596, 0.4084, 0.1127, 0.4575, 0.2202, 0.4575, 0.2202, 0.4084, 0.1127, 0.1909, 0.04885, 0.2275, 0.04885, 0.2275, 0.04885, 0.1909, 0.04885, 0.25, 0.4844, 0.3767, 0.4472, 0.3798, 0.4519, 0.25, 0.49, 0.3767, 0.4472, 0.4633, 0.3474, 0.4683, 0.3497, 0.3798, 0.4519, 0.4633, 0.3474, 0.4821, 0.2166, 0.4876, 0.2158, 0.4683, 0.3497, 0.4821, 0.2166, 0.4272, 0.09648, 0.4314, 0.09283, 0.4876, 0.2158, 0.4272, 0.09648, 0.316, 0.02506, 0.3176, 0.01972, 0.4314, 0.09283, 0.316, 0.02506, 0.2725, 0.02506, 0.2725, 0.01972, 0.3176, 0.01972, 0.184, 0.02506, 0.07282, 0.09648, 0.06862, 0.09283, 0.1824, 0.01972, 0.07282, 0.09648, 0.01795, 0.2166, 0.01244, 0.2158, 0.06862, 0.09283, 0.01795, 0.2166, 0.03675, 0.3474, 0.03169, 0.3497, 0.01244, 0.2158, 0.03675, 0.3474, 0.1233, 0.4472, 0.1202, 0.4519, 0.03169, 0.3497, 0.1233, 0.4472, 0.25, 0.4844, 0.25, 0.49, 0.1202, 0.4519, 0.2275, 0.02506, 0.184, 0.02506, 0.1824, 0.01972, 0.2275, 0.01972, 0.2725, 0.02506, 0.2275, 0.02506, 0.2275, 0.01972, 0.2725, 0.01972, 0.3663, 0.431, 0.25, 0.4652, 0.25, 0.4596, 0.3633, 0.4264, 0.4458, 0.3394, 0.3663, 0.431, 0.3633, 0.4264, 0.4407, 0.3371, 0.463, 0.2194, 0.4458, 0.3394, 0.4407, 0.3371, 0.4575, 0.2202, 0.4126, 0.1091, 0.463, 0.2194, 0.4575, 0.2202, 0.4084, 0.1127, 0.3106, 0.04351, 0.4126, 0.1091, 0.4084, 0.1127, 0.3091, 0.04885, 0.2725, 0.04351, 0.3106, 0.04351, 0.3091, 0.04885, 0.2725, 0.04885, 0.08736, 0.1091, 0.1894, 0.04351, 0.1909, 0.04885, 0.09156, 0.1127, 0.03699, 0.2194, 0.08736, 0.1091, 0.09156, 0.1127, 0.04249, 0.2202, 0.05424, 0.3394, 0.03699, 0.2194, 0.04249, 0.2202, 0.0593, 0.3371, 0.1337, 0.431, 0.05424, 0.3394, 0.0593, 0.3371, 0.1367, 0.4264, 0.25, 0.4652, 0.1337, 0.431, 0.1367, 0.4264, 0.25, 0.4596, 0.1894, 0.04351, 0.2275, 0.04351, 0.2275, 0.04885, 0.1909, 0.04885, 0.2275, 0.04351, 0.2725, 0.04351, 0.2725, 0.04885, 0.2275, 0.04885, 0.9091, 0.7, 0.9091, 0.8, 0.8182, 0.8, 0.8182, 0.7837, 0.8568, 0.7622, 0.8594, 0.7577, 0.8573, 0.753, 0.8182, 0.7269, 0.8182, 0.7, 0.7874, 0.7, 0.8182, 0.7269, 0.8182, 0.7837, 0.7959, 0.8, 0.7566, 0.8, 0.7273, 0.7765, 0.7273, 0.7142, 0.7549, 0.7, 0.7549, 0.7, 0.7273, 0.7142, 0.7273, 0.7, 0.7273, 0.7765, 0.7566, 0.8, 0.7273, 0.8, 0.7959, 0.8, 0.8182, 0.7837, 0.8182, 0.8, 0.7273, 0.7, 0.7273, 0.7142, 0.6839, 0.7347, 0.681, 0.739, 0.6827, 0.7437, 0.7273, 0.7765, 0.7273, 0.8, 0.6364, 0.8, 0.6364, 0.7, 0.8182, 0.8, 0.8182, 0.9, 0.7273, 0.9, 0.7273, 0.8, 0.7566, 0.8, 0.7686, 0.8246, 0.7754, 0.8291, 0.7823, 0.8253, 0.7959, 0.8, 0.8182, 0.6, 0.8182, 0.7, 0.7874, 0.7, 0.7817, 0.6875, 0.7748, 0.6817, 0.7673, 0.6836, 0.7549, 0.7, 0.7273, 0.7, 0.7273, 0.6, 0.1818, 0.7, 0.1818, 0.8, 0.1179, 0.8, 0.1223, 0.7636, 0.1194, 0.749, 0.09251, 0.7, 0.9979, 0.8, 1.0, 0.8038, 1.0, 0.9, 0.9091, 0.9, 0.9091, 0.8, 0.09091, 0.7, 0.09091, 0.8, -1.788e-07, 0.8, -1.788e-07, 0.7289, 0.009378, 0.7252, 0.02237, 0.7151, 0.03244, 0.7, 0.1818, 0.8, 0.1818, 0.9, 0.09091, 0.9, 0.09091, 0.8513, 0.1064, 0.8472, 0.1167, 0.8253, 0.1179, 0.8, 0.09091, 0.8, 0.09091, 0.8513, 0.04103, 0.8671, 0.02505, 0.8562, -1.788e-07, 0.8038, -1.788e-07, 0.8, 0.09091, 0.6, 0.09091, 0.6926, 0.08563, 0.6629, 0.07306, 0.648, 0.05251, 0.6555, 0.03871, 0.6761, 0.03244, 0.7, -1.788e-07, 0.7, -1.788e-07, 0.6, 0.09091, 0.6926, 0.09251, 0.7, 0.09091, 0.7, 1.0, 0.7, 1.0, 0.7289, 0.9892, 0.7325, 0.9781, 0.7429, 0.9693, 0.7709, 0.9741, 0.7834, 0.9979, 0.8, 0.9091, 0.8, 0.9091, 0.7, 0.2727, 0.8, 0.2727, 0.8217, 0.2666, 0.8214, 0.2521, 0.8, 0.2521, 0.8, 0.3636, 0.6, 0.3636, 0.7, 0.3149, 0.7, 0.3128, 0.6911, 0.2965, 0.67, 0.2727, 0.67, 0.2727, 0.6, 0.2727, 0.6, 0.2727, 0.67, 0.2557, 0.67, 0.2401, 0.6917, 0.2385, 0.7, 0.1818, 0.7, 0.1818, 0.6, 0.3636, 0.7, 0.3636, 0.8, 0.2944, 0.8, 0.3086, 0.7721, 0.3394, 0.762, 0.3449, 0.7502, 0.3149, 0.7, 0.2727, 0.7, 0.2727, 0.8, 0.2521, 0.8, 0.2427, 0.7759, 0.2192, 0.7615, 0.2145, 0.7475, 0.2385, 0.7, 0.3636, 0.8, 0.3636, 0.9, 0.2727, 0.9, 0.2727, 0.8217, 0.2786, 0.822, 0.2942, 0.8008, 0.2944, 0.8, 0.2521, 0.8, 0.2521, 0.8, 0.2666, 0.8214, 0.2727, 0.8217, 0.2727, 0.9, 0.1818, 0.9, 0.1818, 0.8, 0.09251, 0.7, 0.1194, 0.749, 0.1223, 0.7636, 0.1179, 0.8, 0.09091, 0.8, 0.09091, 0.7, 0.8182, 0.7269, 0.8573, 0.753, 0.8594, 0.7577, 0.8568, 0.7622, 0.8182, 0.7837])
me_cylinder.materials.append(mat_cup_body)
me_cylinder.materials.append(mat_cup_rim)
me_cylinder.materials.append(mat_cup_coffe)
me_cylinder.materials.append(mat_cup_red)
me_cylinder.materials.append(mat_cup_green)
me_cylinder.materials.append(mat_cup_yellow)
me_cylinder.update()

# ---- objects
ob_cylinder = bpy.data.objects.new('Cylinder', me_cylinder)

# ---- transforms, parenting, visibility, modifiers, constraints
ob_cylinder.location = (0.0, 0.0, 0.0)

# ---- collection membership
col_collection.objects.link(ob_cylinder)

# ---- scene / render settings (as saved in the file)
scene.frame_start = 1; scene.frame_end = 250; scene.frame_set(1)
scene.render.engine = 'BLENDER_EEVEE_NEXT'
bpy.context.view_layer.update()

# ---- added for rendering (the .blend has no active camera and no usable light): camera, sun
cam_auto = bpy.data.cameras.new('AutoCamera')
cam_auto.lens = 50.0
cam_auto.sensor_width = 36.0
cam_auto.clip_end = 1000.0
ob_auto_camera = bpy.data.objects.new('AutoCamera', cam_auto)
scene.collection.objects.link(ob_auto_camera)
ob_auto_camera.location = (3.19914, -4.19856, 3.37802)
ob_auto_camera.rotation_euler = (1.09748, -7.21219e-08, 0.694738)
scene.camera = ob_auto_camera
light_auto_sun = bpy.data.lights.new('AutoSun', 'SUN')
light_auto_sun.energy = 3.0
light_auto_sun.angle = 0.0523599
ob_auto_sun = bpy.data.objects.new('AutoSun', light_auto_sun)
scene.collection.objects.link(ob_auto_sun)
ob_auto_sun.rotation_euler = (0.872665, 0.174533, 0.523599)
bpy.context.view_layer.update()
